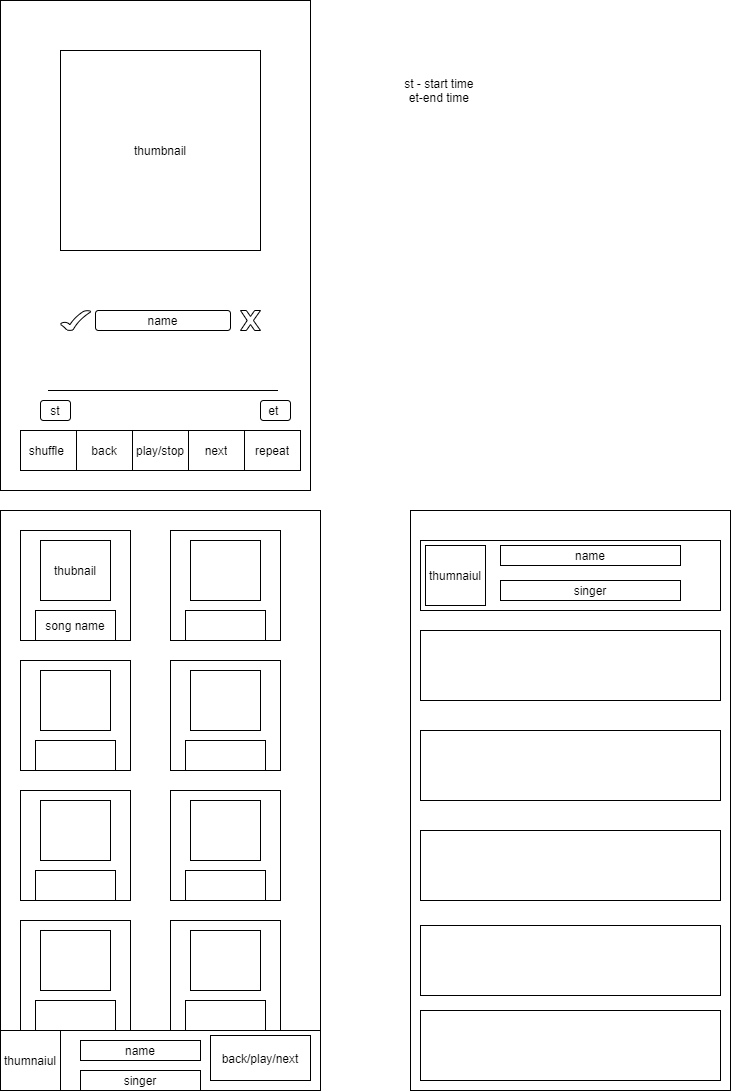

The diagram above was exported from draw.io. Its source (the exported page's mxGraphModel, read from the mxfile embedded in the PNG):
<mxGraphModel dx="1120" dy="630" grid="1" gridSize="10" guides="1" tooltips="1" connect="1" arrows="1" fold="1" page="1" pageScale="1" pageWidth="850" pageHeight="1100" math="0" shadow="0">
  <root>
    <mxCell id="0" />
    <mxCell id="1" parent="0" />
    <mxCell id="s22W97m9CnCKD-Y4o6pk-1" value="" style="rounded=0;whiteSpace=wrap;html=1;" parent="1" vertex="1">
      <mxGeometry x="80" y="10" width="310" height="490" as="geometry" />
    </mxCell>
    <mxCell id="s22W97m9CnCKD-Y4o6pk-2" value="thumbnail" style="whiteSpace=wrap;html=1;aspect=fixed;" parent="1" vertex="1">
      <mxGeometry x="140" y="60" width="200" height="200" as="geometry" />
    </mxCell>
    <mxCell id="s22W97m9CnCKD-Y4o6pk-3" value="name" style="rounded=1;whiteSpace=wrap;html=1;" parent="1" vertex="1">
      <mxGeometry x="175" y="320" width="135" height="20" as="geometry" />
    </mxCell>
    <mxCell id="s22W97m9CnCKD-Y4o6pk-5" value="" style="verticalLabelPosition=bottom;verticalAlign=top;html=1;shape=mxgraph.basic.x" parent="1" vertex="1">
      <mxGeometry x="320" y="320" width="20" height="20" as="geometry" />
    </mxCell>
    <mxCell id="s22W97m9CnCKD-Y4o6pk-6" value="" style="verticalLabelPosition=bottom;verticalAlign=top;html=1;shape=mxgraph.basic.tick" parent="1" vertex="1">
      <mxGeometry x="140" y="320" width="30" height="20" as="geometry" />
    </mxCell>
    <mxCell id="s22W97m9CnCKD-Y4o6pk-8" value="" style="endArrow=none;html=1;" parent="1" edge="1">
      <mxGeometry width="50" height="50" relative="1" as="geometry">
        <mxPoint x="127.5" y="400" as="sourcePoint" />
        <mxPoint x="357.5" y="400" as="targetPoint" />
      </mxGeometry>
    </mxCell>
    <mxCell id="s22W97m9CnCKD-Y4o6pk-9" value="st" style="rounded=1;whiteSpace=wrap;html=1;" parent="1" vertex="1">
      <mxGeometry x="120" y="410" width="30" height="20" as="geometry" />
    </mxCell>
    <mxCell id="s22W97m9CnCKD-Y4o6pk-10" value="et&amp;nbsp;" style="rounded=1;whiteSpace=wrap;html=1;" parent="1" vertex="1">
      <mxGeometry x="340" y="410" width="30" height="20" as="geometry" />
    </mxCell>
    <mxCell id="s22W97m9CnCKD-Y4o6pk-11" value="" style="shape=table;html=1;whiteSpace=wrap;startSize=0;container=1;collapsible=0;childLayout=tableLayout;" parent="1" vertex="1">
      <mxGeometry x="100" y="440" width="280" height="40" as="geometry" />
    </mxCell>
    <object label="" placeholders="1" id="s22W97m9CnCKD-Y4o6pk-12">
      <mxCell style="shape=partialRectangle;html=1;whiteSpace=wrap;collapsible=0;dropTarget=0;pointerEvents=0;fillColor=none;top=0;left=0;bottom=0;right=0;points=[[0,0.5],[1,0.5]];portConstraint=eastwest;" parent="s22W97m9CnCKD-Y4o6pk-11" vertex="1">
        <mxGeometry width="280" height="40" as="geometry" />
      </mxCell>
    </object>
    <mxCell id="s22W97m9CnCKD-Y4o6pk-13" value="shuffle&amp;nbsp;" style="shape=partialRectangle;html=1;whiteSpace=wrap;connectable=0;fillColor=none;top=0;left=0;bottom=0;right=0;overflow=hidden;" parent="s22W97m9CnCKD-Y4o6pk-12" vertex="1">
      <mxGeometry width="56" height="40" as="geometry" />
    </mxCell>
    <mxCell id="s22W97m9CnCKD-Y4o6pk-14" value="back" style="shape=partialRectangle;html=1;whiteSpace=wrap;connectable=0;fillColor=none;top=0;left=0;bottom=0;right=0;overflow=hidden;" parent="s22W97m9CnCKD-Y4o6pk-12" vertex="1">
      <mxGeometry x="56" width="56" height="40" as="geometry" />
    </mxCell>
    <mxCell id="s22W97m9CnCKD-Y4o6pk-15" value="play/stop" style="shape=partialRectangle;html=1;whiteSpace=wrap;connectable=0;fillColor=none;top=0;left=0;bottom=0;right=0;overflow=hidden;" parent="s22W97m9CnCKD-Y4o6pk-12" vertex="1">
      <mxGeometry x="112" width="56" height="40" as="geometry" />
    </mxCell>
    <mxCell id="s22W97m9CnCKD-Y4o6pk-32" value="next" style="shape=partialRectangle;html=1;whiteSpace=wrap;connectable=0;fillColor=none;top=0;left=0;bottom=0;right=0;overflow=hidden;" parent="s22W97m9CnCKD-Y4o6pk-12" vertex="1">
      <mxGeometry x="168" width="56" height="40" as="geometry" />
    </mxCell>
    <mxCell id="s22W97m9CnCKD-Y4o6pk-38" value="repeat" style="shape=partialRectangle;html=1;whiteSpace=wrap;connectable=0;fillColor=none;top=0;left=0;bottom=0;right=0;overflow=hidden;" parent="s22W97m9CnCKD-Y4o6pk-12" vertex="1">
      <mxGeometry x="224" width="56" height="40" as="geometry" />
    </mxCell>
    <mxCell id="s22W97m9CnCKD-Y4o6pk-39" value="st - start time&amp;nbsp;&lt;br&gt;et-end time&amp;nbsp;&lt;br&gt;" style="text;html=1;align=center;verticalAlign=middle;resizable=0;points=[];autosize=1;strokeColor=none;" parent="1" vertex="1">
      <mxGeometry x="475" y="85" width="90" height="30" as="geometry" />
    </mxCell>
    <mxCell id="m9KH-6xGwtKPmnSkWEaA-1" value="" style="rounded=0;whiteSpace=wrap;html=1;" parent="1" vertex="1">
      <mxGeometry x="80" y="520" width="320" height="580" as="geometry" />
    </mxCell>
    <mxCell id="m9KH-6xGwtKPmnSkWEaA-2" value="" style="whiteSpace=wrap;html=1;aspect=fixed;" parent="1" vertex="1">
      <mxGeometry x="100" y="540" width="110" height="110" as="geometry" />
    </mxCell>
    <mxCell id="m9KH-6xGwtKPmnSkWEaA-3" value="" style="whiteSpace=wrap;html=1;aspect=fixed;" parent="1" vertex="1">
      <mxGeometry x="250" y="540" width="110" height="110" as="geometry" />
    </mxCell>
    <mxCell id="m9KH-6xGwtKPmnSkWEaA-4" value="" style="whiteSpace=wrap;html=1;aspect=fixed;" parent="1" vertex="1">
      <mxGeometry x="250" y="670" width="110" height="110" as="geometry" />
    </mxCell>
    <mxCell id="m9KH-6xGwtKPmnSkWEaA-5" value="" style="whiteSpace=wrap;html=1;aspect=fixed;" parent="1" vertex="1">
      <mxGeometry x="100" y="930" width="110" height="110" as="geometry" />
    </mxCell>
    <mxCell id="m9KH-6xGwtKPmnSkWEaA-6" value="" style="whiteSpace=wrap;html=1;aspect=fixed;" parent="1" vertex="1">
      <mxGeometry x="100" y="800" width="110" height="110" as="geometry" />
    </mxCell>
    <mxCell id="m9KH-6xGwtKPmnSkWEaA-7" value="" style="whiteSpace=wrap;html=1;aspect=fixed;" parent="1" vertex="1">
      <mxGeometry x="100" y="670" width="110" height="110" as="geometry" />
    </mxCell>
    <mxCell id="m9KH-6xGwtKPmnSkWEaA-8" value="" style="whiteSpace=wrap;html=1;aspect=fixed;" parent="1" vertex="1">
      <mxGeometry x="250" y="800" width="110" height="110" as="geometry" />
    </mxCell>
    <mxCell id="m9KH-6xGwtKPmnSkWEaA-9" value="" style="whiteSpace=wrap;html=1;aspect=fixed;" parent="1" vertex="1">
      <mxGeometry x="250" y="930" width="110" height="110" as="geometry" />
    </mxCell>
    <mxCell id="m9KH-6xGwtKPmnSkWEaA-10" value="" style="rounded=0;whiteSpace=wrap;html=1;" parent="1" vertex="1">
      <mxGeometry x="80" y="1040" width="320" height="60" as="geometry" />
    </mxCell>
    <mxCell id="m9KH-6xGwtKPmnSkWEaA-11" value="thubnail" style="rounded=0;whiteSpace=wrap;html=1;" parent="1" vertex="1">
      <mxGeometry x="120" y="550" width="70" height="60" as="geometry" />
    </mxCell>
    <mxCell id="m9KH-6xGwtKPmnSkWEaA-12" value="" style="rounded=0;whiteSpace=wrap;html=1;" parent="1" vertex="1">
      <mxGeometry x="270" y="680" width="70" height="60" as="geometry" />
    </mxCell>
    <mxCell id="m9KH-6xGwtKPmnSkWEaA-13" value="" style="rounded=0;whiteSpace=wrap;html=1;" parent="1" vertex="1">
      <mxGeometry x="120" y="680" width="70" height="60" as="geometry" />
    </mxCell>
    <mxCell id="m9KH-6xGwtKPmnSkWEaA-14" value="" style="rounded=0;whiteSpace=wrap;html=1;" parent="1" vertex="1">
      <mxGeometry x="270" y="810" width="70" height="60" as="geometry" />
    </mxCell>
    <mxCell id="m9KH-6xGwtKPmnSkWEaA-15" value="" style="rounded=0;whiteSpace=wrap;html=1;" parent="1" vertex="1">
      <mxGeometry x="120" y="810" width="70" height="60" as="geometry" />
    </mxCell>
    <mxCell id="m9KH-6xGwtKPmnSkWEaA-16" value="" style="rounded=0;whiteSpace=wrap;html=1;" parent="1" vertex="1">
      <mxGeometry x="270" y="940" width="70" height="60" as="geometry" />
    </mxCell>
    <mxCell id="m9KH-6xGwtKPmnSkWEaA-17" value="" style="rounded=0;whiteSpace=wrap;html=1;" parent="1" vertex="1">
      <mxGeometry x="120" y="940" width="70" height="60" as="geometry" />
    </mxCell>
    <mxCell id="m9KH-6xGwtKPmnSkWEaA-18" value="" style="rounded=0;whiteSpace=wrap;html=1;" parent="1" vertex="1">
      <mxGeometry x="270" y="550" width="70" height="60" as="geometry" />
    </mxCell>
    <mxCell id="m9KH-6xGwtKPmnSkWEaA-19" value="song name" style="rounded=0;whiteSpace=wrap;html=1;" parent="1" vertex="1">
      <mxGeometry x="115" y="620" width="80" height="30" as="geometry" />
    </mxCell>
    <mxCell id="m9KH-6xGwtKPmnSkWEaA-20" value="" style="rounded=0;whiteSpace=wrap;html=1;" parent="1" vertex="1">
      <mxGeometry x="265" y="750" width="80" height="30" as="geometry" />
    </mxCell>
    <mxCell id="m9KH-6xGwtKPmnSkWEaA-21" value="" style="rounded=0;whiteSpace=wrap;html=1;" parent="1" vertex="1">
      <mxGeometry x="265" y="880" width="80" height="30" as="geometry" />
    </mxCell>
    <mxCell id="m9KH-6xGwtKPmnSkWEaA-22" value="" style="rounded=0;whiteSpace=wrap;html=1;" parent="1" vertex="1">
      <mxGeometry x="115" y="1010" width="80" height="30" as="geometry" />
    </mxCell>
    <mxCell id="m9KH-6xGwtKPmnSkWEaA-23" value="" style="rounded=0;whiteSpace=wrap;html=1;" parent="1" vertex="1">
      <mxGeometry x="115" y="880" width="80" height="30" as="geometry" />
    </mxCell>
    <mxCell id="m9KH-6xGwtKPmnSkWEaA-24" value="" style="rounded=0;whiteSpace=wrap;html=1;" parent="1" vertex="1">
      <mxGeometry x="115" y="750" width="80" height="30" as="geometry" />
    </mxCell>
    <mxCell id="m9KH-6xGwtKPmnSkWEaA-26" value="" style="rounded=0;whiteSpace=wrap;html=1;" parent="1" vertex="1">
      <mxGeometry x="265" y="1010" width="80" height="30" as="geometry" />
    </mxCell>
    <mxCell id="m9KH-6xGwtKPmnSkWEaA-27" value="" style="rounded=0;whiteSpace=wrap;html=1;" parent="1" vertex="1">
      <mxGeometry x="265" y="620" width="80" height="30" as="geometry" />
    </mxCell>
    <mxCell id="m9KH-6xGwtKPmnSkWEaA-28" value="thumnaiul" style="whiteSpace=wrap;html=1;aspect=fixed;" parent="1" vertex="1">
      <mxGeometry x="80" y="1040" width="60" height="60" as="geometry" />
    </mxCell>
    <mxCell id="m9KH-6xGwtKPmnSkWEaA-29" value="name" style="rounded=0;whiteSpace=wrap;html=1;" parent="1" vertex="1">
      <mxGeometry x="160" y="1050" width="120" height="20" as="geometry" />
    </mxCell>
    <mxCell id="m9KH-6xGwtKPmnSkWEaA-30" value="singer" style="rounded=0;whiteSpace=wrap;html=1;" parent="1" vertex="1">
      <mxGeometry x="160" y="1080" width="120" height="20" as="geometry" />
    </mxCell>
    <mxCell id="m9KH-6xGwtKPmnSkWEaA-31" value="back/play/next" style="rounded=0;whiteSpace=wrap;html=1;" parent="1" vertex="1">
      <mxGeometry x="290" y="1045" width="100" height="45" as="geometry" />
    </mxCell>
    <mxCell id="m9KH-6xGwtKPmnSkWEaA-32" value="" style="rounded=0;whiteSpace=wrap;html=1;" parent="1" vertex="1">
      <mxGeometry x="490" y="520" width="320" height="580" as="geometry" />
    </mxCell>
    <mxCell id="m9KH-6xGwtKPmnSkWEaA-33" value="" style="rounded=0;whiteSpace=wrap;html=1;" parent="1" vertex="1">
      <mxGeometry x="500" y="550" width="300" height="70" as="geometry" />
    </mxCell>
    <mxCell id="m9KH-6xGwtKPmnSkWEaA-34" value="thumnaiul" style="whiteSpace=wrap;html=1;aspect=fixed;" parent="1" vertex="1">
      <mxGeometry x="505" y="555" width="60" height="60" as="geometry" />
    </mxCell>
    <mxCell id="m9KH-6xGwtKPmnSkWEaA-35" value="" style="rounded=0;whiteSpace=wrap;html=1;" parent="1" vertex="1">
      <mxGeometry x="500" y="740" width="300" height="70" as="geometry" />
    </mxCell>
    <mxCell id="m9KH-6xGwtKPmnSkWEaA-36" value="" style="rounded=0;whiteSpace=wrap;html=1;" parent="1" vertex="1">
      <mxGeometry x="500" y="840" width="300" height="70" as="geometry" />
    </mxCell>
    <mxCell id="m9KH-6xGwtKPmnSkWEaA-37" value="" style="rounded=0;whiteSpace=wrap;html=1;" parent="1" vertex="1">
      <mxGeometry x="500" y="935" width="300" height="70" as="geometry" />
    </mxCell>
    <mxCell id="m9KH-6xGwtKPmnSkWEaA-38" value="" style="rounded=0;whiteSpace=wrap;html=1;" parent="1" vertex="1">
      <mxGeometry x="500" y="1020" width="300" height="70" as="geometry" />
    </mxCell>
    <mxCell id="m9KH-6xGwtKPmnSkWEaA-39" value="" style="rounded=0;whiteSpace=wrap;html=1;" parent="1" vertex="1">
      <mxGeometry x="500" y="640" width="300" height="70" as="geometry" />
    </mxCell>
    <mxCell id="m9KH-6xGwtKPmnSkWEaA-40" value="name" style="rounded=0;whiteSpace=wrap;html=1;" parent="1" vertex="1">
      <mxGeometry x="580" y="555" width="180" height="20" as="geometry" />
    </mxCell>
    <mxCell id="m9KH-6xGwtKPmnSkWEaA-41" value="singer" style="rounded=0;whiteSpace=wrap;html=1;" parent="1" vertex="1">
      <mxGeometry x="580" y="590" width="180" height="20" as="geometry" />
    </mxCell>
  </root>
</mxGraphModel>